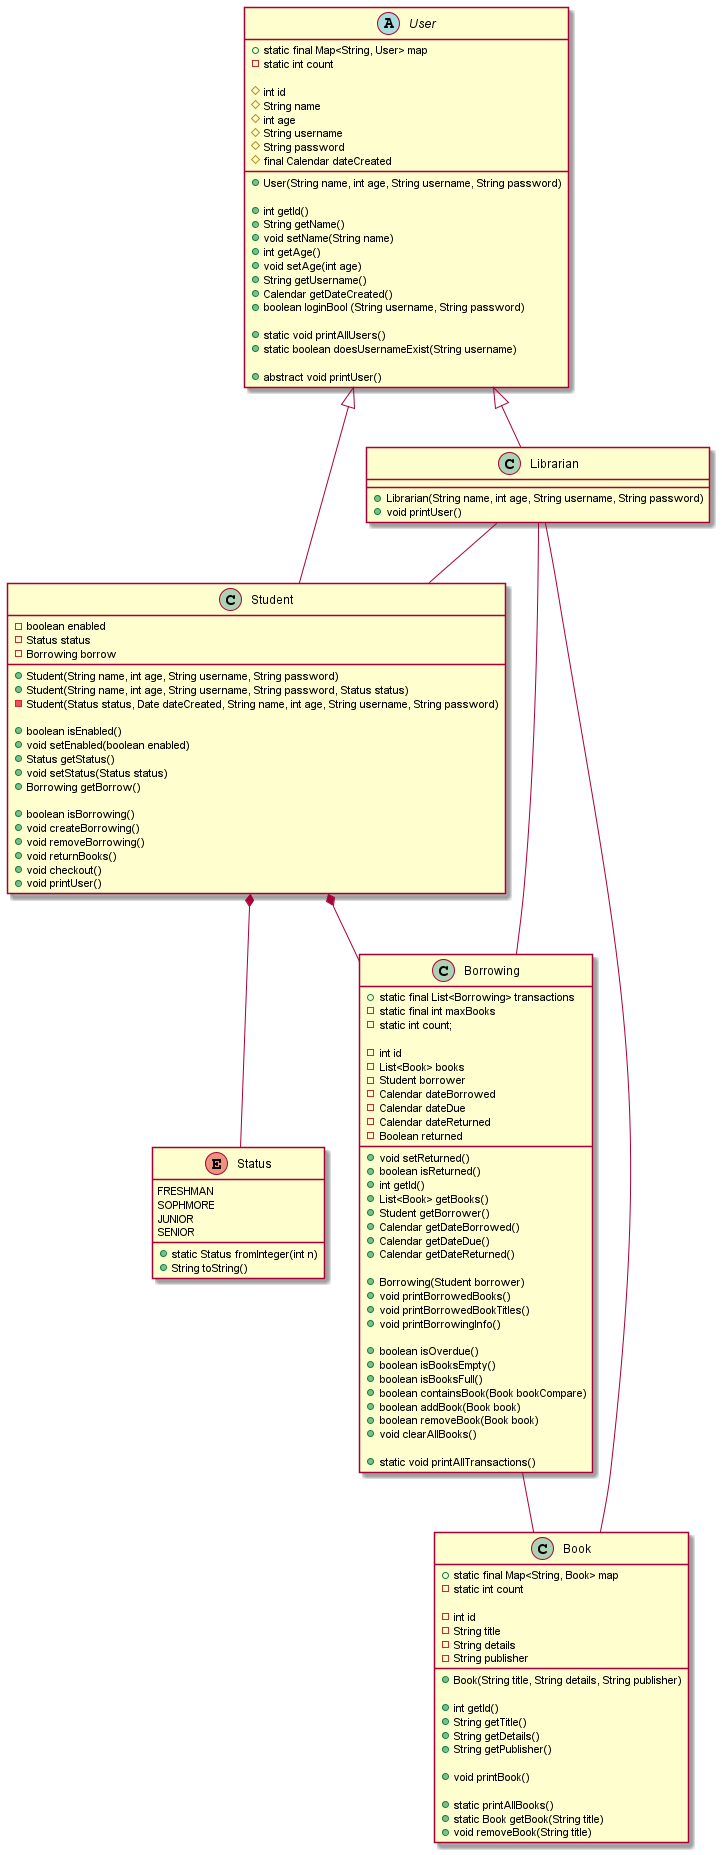

The diagram above was rendered by PlantUML. Its source (embedded in the PNG):
@startuml
abstract User {
    + static final Map<String, User> map
    - static int count

    # int id
    # String name
    # int age
    # String username
    # String password
    # final Calendar dateCreated

    + User(String name, int age, String username, String password)

    + int getId()
    + String getName()
    + void setName(String name)
    + int getAge()
    + void setAge(int age)
    + String getUsername()
    + Calendar getDateCreated()
    + boolean loginBool (String username, String password)

    + static void printAllUsers()
    + static boolean doesUsernameExist(String username)

    + abstract void printUser()
}

class Librarian {
    + Librarian(String name, int age, String username, String password)
    + void printUser()
}

class Student {
    - boolean enabled
    - Status status
    - Borrowing borrow

    + Student(String name, int age, String username, String password)
    + Student(String name, int age, String username, String password, Status status)
    - Student(Status status, Date dateCreated, String name, int age, String username, String password)

    + boolean isEnabled()
    + void setEnabled(boolean enabled)
    + Status getStatus()
    + void setStatus(Status status)
    + Borrowing getBorrow()

    + boolean isBorrowing()
    + void createBorrowing()
    + void removeBorrowing()
    + void returnBooks()
    + void checkout()
    + void printUser()
}

enum Status {
        FRESHMAN
        SOPHMORE
        JUNIOR
        SENIOR

        + static Status fromInteger(int n)
        + String toString()
}

class Borrowing {
    + static final List<Borrowing> transactions
    - static final int maxBooks
    - static int count;

    - int id
    - List<Book> books
    - Student borrower
    - Calendar dateBorrowed
    - Calendar dateDue
    - Calendar dateReturned
    - Boolean returned

    + void setReturned()
    + boolean isReturned()
    + int getId()
    + List<Book> getBooks()
    + Student getBorrower()
    + Calendar getDateBorrowed()
    + Calendar getDateDue()
    + Calendar getDateReturned()

    + Borrowing(Student borrower)
    + void printBorrowedBooks()
    + void printBorrowedBookTitles()
    + void printBorrowingInfo()
    
    + boolean isOverdue()
    + boolean isBooksEmpty()
    + boolean isBooksFull()
    + boolean containsBook(Book bookCompare)
    + boolean addBook(Book book)
    + boolean removeBook(Book book)
    + void clearAllBooks()

    + static void printAllTransactions()
}

class Book {
    + static final Map<String, Book> map
    - static int count

    - int id
    - String title
    - String details
    - String publisher

    + Book(String title, String details, String publisher)

    + int getId()
    + String getTitle()
    + String getDetails()
    + String getPublisher()

    + void printBook()

    + static printAllBooks()
    + static Book getBook(String title)
    + void removeBook(String title)
}

User <|-- Student
User <|-- Librarian
Student *-- Status
Student *-- Borrowing
Borrowing -- Librarian
Borrowing -- Book
Librarian -- Student
Book -- Librarian

@enduml